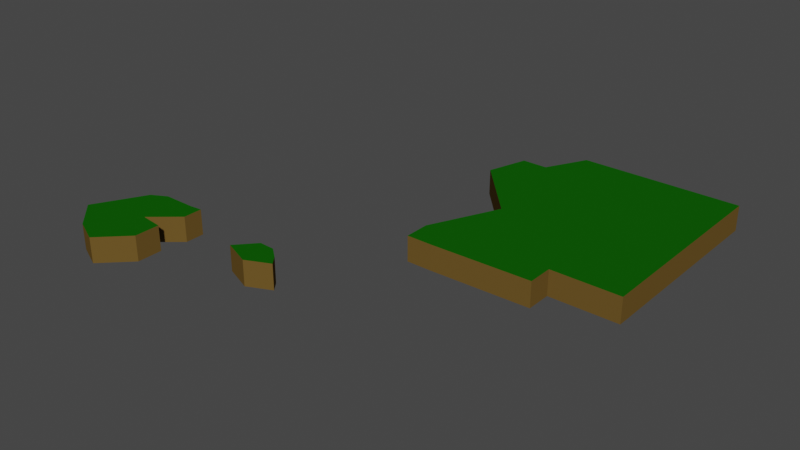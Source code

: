# Source: Environment.blend  (saved by Blender 3.4.6; exported with 4.5.12 LTS)
import bpy
from mathutils import Matrix  # noqa: F401  (used for matrix-valued properties, if any)

bpy.ops.wm.read_factory_settings(use_empty=True)
scene = bpy.context.scene
scene.name = 'Scene'

# ---- collections
col_collection = bpy.data.collections.new('Collection'); scene.collection.children.link(col_collection)

# ---- materials (node trees are filled in below, after node groups)
mat_dirt = bpy.data.materials.new('Dirt')
mat_dirt.use_transparent_shadow = False
mat_grass = bpy.data.materials.new('Grass')
mat_grass.use_transparent_shadow = False

# ---- material node trees
mat_dirt.use_nodes = True; mat_dirt.node_tree.nodes.clear()
_N = mat_dirt.node_tree.nodes; _L = mat_dirt.node_tree.links
n0 = _N.new('ShaderNodeBsdfPrincipled'); n0.name = 'Principled BSDF'; n0.location = (10, 300)
n0.distribution = 'GGX'
n0.subsurface_method = 'RANDOM_WALK_SKIN'
n0.inputs[0].default_value = (0.1473, 0.08829, 0.02225, 1.0)
n0.inputs[2].default_value = 1.0
n0.inputs[3].default_value = 1.45
n0.inputs[13].default_value = 0.0
n0.inputs[27].default_value = (0.0, 0.0, 0.0, 1.0)
n0.inputs[28].default_value = 1.0
n1 = _N.new('ShaderNodeOutputMaterial'); n1.name = 'Material Output'; n1.location = (300, 300)
_L.new(n0.outputs[0], n1.inputs[0])
n1.is_active_output = True
mat_grass.use_nodes = True; mat_grass.node_tree.nodes.clear()
_N = mat_grass.node_tree.nodes; _L = mat_grass.node_tree.links
n0 = _N.new('ShaderNodeBsdfPrincipled'); n0.name = 'Principled BSDF'; n0.location = (10, 300)
n0.distribution = 'GGX'
n0.subsurface_method = 'RANDOM_WALK_SKIN'
n0.inputs[0].default_value = (0.005388, 0.1025, 0.001969, 1.0)
n0.inputs[2].default_value = 1.0
n0.inputs[3].default_value = 1.45
n0.inputs[13].default_value = 0.0
n0.inputs[27].default_value = (0.0, 0.0, 0.0, 1.0)
n0.inputs[28].default_value = 1.0
n1 = _N.new('ShaderNodeOutputMaterial'); n1.name = 'Material Output'; n1.location = (300, 300)
_L.new(n0.outputs[0], n1.inputs[0])
n1.is_active_output = True

# ---- world
world_world = bpy.data.worlds.new('World'); scene.world = world_world
world_world.use_nodes = True; world_world.node_tree.nodes.clear()
_N = world_world.node_tree.nodes; _L = world_world.node_tree.links
n0 = _N.new('ShaderNodeOutputWorld'); n0.name = 'World Output'; n0.location = (300, 300)
n1 = _N.new('ShaderNodeBackground'); n1.name = 'Background'; n1.location = (10, 300)
n1.inputs[0].default_value = (0.05088, 0.05088, 0.05088, 1.0)
_L.new(n1.outputs[0], n0.inputs[0])
n0.is_active_output = True
world_world.color = (0.05088, 0.05088, 0.05088)
world_world.use_sun_shadow = False
world_world.sun_shadow_jitter_overblur = 0.0

# ---- meshes
me_plane = bpy.data.meshes.new('Plane')
me_plane.from_pydata([(-16.41, -11.06, -1.005), (-11.62, -10.85, -1.005), (-14.27, -7.105, -1.005), (-11.73, -9.701, -1.005), (-9.938, -11.91, -1.005), (-9.938, -9.914, -1.005), (-14.18, -13.15, -1.005), (-12.14, -14.07, -1.005), (-13.08, -6.46, -1.005), (-10.49, -6.46, -1.005), (-9.578, -7.877, -1.005), (-9.578, -6.362, -1.005), (-3.978, -8.688, -1.005), (-1.813, -9.559, -1.005), (-2.595, -7.168, -1.005), (0.08217, -8.688, -1.005), (-1.389, -7.209, -1.005), (-0.4998, -7.934, -1.005), (4.328, -0.01571, -1.005), (6.328, -0.01571, -1.005), (4.328, 1.984, -1.005), (6.328, 1.984, -1.005), (14.29, 0.21, -1.005), (14.29, 2.21, -1.005), (6.847, 7.47, -1.005), (8.847, 7.47, -1.005), (2.312, 12.44, -1.005), (4.312, 12.44, -1.005), (3.288, 15.61, -1.005), (5.288, 15.61, -1.005), (7.433, 12.44, -1.005), (8.408, 15.61, -1.005), (6.994, 18.83, -1.005), (10.12, 18.83, -1.005), (19.72, 2.21, -1.005), (19.72, 18.83, -1.005), (-14.27, -7.105, 1.005), (-16.41, -11.06, 1.005), (-11.62, -10.85, 1.005), (-11.73, -9.701, 1.005), (-9.938, -11.91, 1.005), (-9.938, -9.914, 1.005), (-14.18, -13.15, 1.005), (-12.14, -14.07, 1.005), (-10.49, -6.46, 1.005), (-13.08, -6.46, 1.005), (-9.578, -7.877, 1.005), (-9.578, -6.362, 1.005), (-2.595, -7.168, 1.005), (-3.978, -8.688, 1.005), (-1.813, -9.559, 1.005), (0.08217, -8.688, 1.005), (-0.4998, -7.934, 1.005), (-1.389, -7.209, 1.005), (4.328, 1.984, 1.005), (4.328, -0.01571, 1.005), (6.328, -0.01571, 1.005), (6.328, 1.984, 1.005), (14.29, 0.21, 1.005), (14.29, 2.21, 1.005), (8.847, 7.47, 1.005), (6.847, 7.47, 1.005), (4.312, 12.44, 1.005), (2.312, 12.44, 1.005), (5.288, 15.61, 1.005), (3.288, 15.61, 1.005), (7.433, 12.44, 1.005), (8.408, 15.61, 1.005), (10.12, 18.83, 1.005), (6.994, 18.83, 1.005), (19.72, 2.21, 1.005), (19.72, 18.83, 1.005)], [], [(0, 2, 3, 1), (3, 5, 4, 1), (4, 7, 6, 1), (1, 6, 0), (2, 8, 9, 3), (9, 11, 10, 3), (12, 14, 15, 13), (14, 16, 17, 15), (18, 20, 21, 19), (21, 23, 22, 19), (20, 24, 25, 21), (21, 25, 23), (24, 26, 27, 25), (26, 28, 29, 27), (29, 31, 30, 27), (29, 32, 33, 31), (27, 30, 25), (30, 31, 25), (33, 25, 31), (25, 33, 23), (33, 35, 34, 23), (37, 38, 39, 36), (39, 38, 40, 41), (40, 38, 42, 43), (38, 37, 42), (36, 39, 44, 45), (44, 39, 46, 47), (49, 50, 51, 48), (48, 51, 52, 53), (55, 56, 57, 54), (57, 56, 58, 59), (54, 57, 60, 61), (57, 59, 60), (61, 60, 62, 63), (63, 62, 64, 65), (64, 62, 66, 67), (64, 67, 68, 69), (62, 60, 66), (66, 60, 67), (68, 67, 60), (60, 59, 68), (68, 59, 70, 71), (10, 11, 47, 46), (22, 23, 59, 58), (11, 9, 44, 47), (3, 10, 46, 39), (19, 22, 58, 56), (14, 12, 49, 48), (33, 32, 69, 68), (4, 5, 41, 40), (12, 13, 50, 49), (32, 29, 64, 69), (5, 3, 39, 41), (24, 20, 54, 61), (13, 15, 51, 50), (6, 7, 43, 42), (17, 16, 53, 52), (7, 4, 40, 43), (16, 14, 48, 53), (26, 24, 61, 63), (15, 17, 52, 51), (0, 6, 42, 37), (20, 18, 55, 54), (34, 35, 71, 70), (9, 8, 45, 44), (29, 28, 65, 64), (18, 19, 56, 55), (35, 33, 68, 71), (8, 2, 36, 45), (28, 26, 63, 65), (23, 34, 70, 59), (2, 0, 37, 36)])
me_plane.polygons.foreach_set('material_index', [0, 0, 0, 0, 0, 0, 0, 0, 0, 0, 0, 0, 0, 0, 0, 0, 0, 0, 0, 0, 0, 1, 1, 1, 1, 1, 1, 1, 1, 1, 1, 1, 1, 1, 1, 1, 1, 1, 1, 1, 1, 1, 0, 0, 0, 0, 0, 0, 0, 0, 0, 0, 0, 0, 0, 0, 0, 0, 0, 0, 0, 0, 0, 0, 0, 0, 0, 0, 0, 0, 0, 0])
_uv = me_plane.uv_layers.new(name='UVMap')
_uv.uv.foreach_set('vector', [0.0, 0.0, 0.0, 1.0, 1.0, 1.0, 1.0, 0.0, 1.0, 1.0, 1.0, 1.0, 1.0, 0.0, 1.0, 0.0, 1.0, 0.0, 1.0, 0.0, 1.0, 0.0, 1.0, 0.0, 1.0, 0.0, 1.0, 0.0, 0.0, 0.0, 0.0, 1.0, 0.0, 1.0, 1.0, 1.0, 1.0, 1.0, 1.0, 1.0, 1.0, 1.0, 1.0, 1.0, 1.0, 1.0, 0.0, 0.0, 0.0, 1.0, 1.0, 1.0, 1.0, 0.0, 0.0, 1.0, 0.0, 1.0, 1.0, 1.0, 1.0, 1.0, 0.0, 0.0, 0.0, 1.0, 1.0, 1.0, 1.0, 0.0, 1.0, 1.0, 1.0, 1.0, 1.0, 0.0, 1.0, 0.0, 0.0, 1.0, 0.0, 1.0, 1.0, 1.0, 1.0, 1.0, 1.0, 1.0, 1.0, 1.0, 1.0, 1.0, 0.0, 1.0, 0.0, 1.0, 1.0, 1.0, 1.0, 1.0, 0.0, 1.0, 0.0, 1.0, 1.0, 1.0, 1.0, 1.0, 1.0, 1.0, 1.0, 1.0, 1.0, 1.0, 1.0, 1.0, 1.0, 1.0, 1.0, 1.0, 1.0, 1.0, 1.0, 1.0, 1.0, 1.0, 1.0, 1.0, 1.0, 1.0, 1.0, 1.0, 1.0, 1.0, 1.0, 1.0, 1.0, 1.0, 1.0, 1.0, 1.0, 1.0, 1.0, 1.0, 1.0, 1.0, 1.0, 1.0, 1.0, 1.0, 1.0, 1.0, 1.0, 1.0, 1.0, 1.0, 0.0, 0.0, 1.0, 0.0, 1.0, 1.0, 0.0, 1.0, 1.0, 1.0, 1.0, 0.0, 1.0, 0.0, 1.0, 1.0, 1.0, 0.0, 1.0, 0.0, 1.0, 0.0, 1.0, 0.0, 1.0, 0.0, 0.0, 0.0, 1.0, 0.0, 0.0, 1.0, 1.0, 1.0, 1.0, 1.0, 0.0, 1.0, 1.0, 1.0, 1.0, 1.0, 1.0, 1.0, 1.0, 1.0, 0.0, 0.0, 1.0, 0.0, 1.0, 1.0, 0.0, 1.0, 0.0, 1.0, 1.0, 1.0, 1.0, 1.0, 0.0, 1.0, 0.0, 0.0, 1.0, 0.0, 1.0, 1.0, 0.0, 1.0, 1.0, 1.0, 1.0, 0.0, 1.0, 0.0, 1.0, 1.0, 0.0, 1.0, 1.0, 1.0, 1.0, 1.0, 0.0, 1.0, 1.0, 1.0, 1.0, 1.0, 1.0, 1.0, 0.0, 1.0, 1.0, 1.0, 1.0, 1.0, 0.0, 1.0, 0.0, 1.0, 1.0, 1.0, 1.0, 1.0, 0.0, 1.0, 1.0, 1.0, 1.0, 1.0, 1.0, 1.0, 1.0, 1.0, 1.0, 1.0, 1.0, 1.0, 1.0, 1.0, 1.0, 1.0, 1.0, 1.0, 1.0, 1.0, 1.0, 1.0, 1.0, 1.0, 1.0, 1.0, 1.0, 1.0, 1.0, 1.0, 1.0, 1.0, 1.0, 1.0, 1.0, 1.0, 1.0, 1.0, 1.0, 1.0, 1.0, 1.0, 1.0, 1.0, 1.0, 1.0, 1.0, 1.0, 1.0, 1.0, 1.0, 1.0, 1.0, 1.0, 1.0, 1.0, 1.0, 0.0, 1.0, 1.0, 1.0, 1.0, 1.0, 0.0, 1.0, 1.0, 1.0, 1.0, 1.0, 1.0, 1.0, 1.0, 1.0, 1.0, 1.0, 1.0, 1.0, 1.0, 1.0, 1.0, 1.0, 0.0, 1.0, 0.0, 1.0, 0.0, 1.0, 0.0, 0.0, 1.0, 0.0, 0.0, 0.0, 0.0, 0.0, 1.0, 1.0, 1.0, 1.0, 1.0, 1.0, 1.0, 1.0, 1.0, 1.0, 0.0, 1.0, 1.0, 1.0, 1.0, 1.0, 0.0, 0.0, 0.0, 1.0, 0.0, 1.0, 0.0, 0.0, 0.0, 1.0, 1.0, 1.0, 1.0, 1.0, 1.0, 1.0, 1.0, 1.0, 1.0, 1.0, 1.0, 1.0, 1.0, 1.0, 1.0, 0.0, 1.0, 0.0, 1.0, 0.0, 1.0, 0.0, 1.0, 1.0, 0.0, 1.0, 1.0, 1.0, 1.0, 1.0, 0.0, 1.0, 0.0, 1.0, 0.0, 1.0, 0.0, 1.0, 0.0, 1.0, 1.0, 0.0, 1.0, 0.0, 1.0, 1.0, 1.0, 1.0, 0.0, 1.0, 0.0, 1.0, 0.0, 1.0, 0.0, 0.0, 1.0, 0.0, 1.0, 0.0, 1.0, 0.0, 1.0, 0.0, 1.0, 0.0, 1.0, 0.0, 1.0, 0.0, 1.0, 1.0, 1.0, 1.0, 1.0, 1.0, 1.0, 1.0, 1.0, 0.0, 0.0, 1.0, 0.0, 1.0, 0.0, 0.0, 0.0, 0.0, 1.0, 0.0, 0.0, 0.0, 0.0, 0.0, 1.0, 1.0, 1.0, 1.0, 1.0, 1.0, 1.0, 1.0, 1.0, 1.0, 1.0, 0.0, 1.0, 0.0, 1.0, 1.0, 1.0, 1.0, 1.0, 0.0, 1.0, 0.0, 1.0, 1.0, 1.0, 0.0, 0.0, 1.0, 0.0, 1.0, 0.0, 0.0, 0.0, 1.0, 1.0, 1.0, 1.0, 1.0, 1.0, 1.0, 1.0, 0.0, 1.0, 0.0, 1.0, 0.0, 1.0, 0.0, 1.0, 0.0, 1.0, 0.0, 1.0, 0.0, 1.0, 0.0, 1.0, 1.0, 1.0, 1.0, 1.0, 1.0, 1.0, 1.0, 1.0, 0.0, 1.0, 0.0, 0.0, 0.0, 0.0, 0.0, 1.0])
me_plane.materials.append(mat_dirt)
me_plane.materials.append(mat_grass)
me_plane.update()

# ---- objects
ob_plane = bpy.data.objects.new('Plane', me_plane)

# ---- transforms, parenting, visibility, modifiers, constraints
ob_plane.location = (0.0, 0.0, 0.0)

# ---- collection membership
col_collection.objects.link(ob_plane)

# ---- scene / render settings (as saved in the file)
scene.frame_start = 1; scene.frame_end = 250; scene.frame_set(1)
scene.render.engine = 'BLENDER_EEVEE_NEXT'
scene.cycles.sampling_pattern = 'TABULATED_SOBOL'
scene.cycles.use_light_tree = False
scene.view_settings.view_transform = 'Filmic'
bpy.context.view_layer.update()

# ---- added for rendering (the .blend has no active camera and no usable light): camera, sun
cam_auto = bpy.data.cameras.new('AutoCamera')
cam_auto.lens = 50.0
cam_auto.sensor_width = 36.0
cam_auto.clip_end = 1000.0
ob_auto_camera = bpy.data.objects.new('AutoCamera', cam_auto)
scene.collection.objects.link(ob_auto_camera)
ob_auto_camera.location = (46.9034, -51.9192, 36.2004)
ob_auto_camera.rotation_euler = (1.09748, -7.21219e-08, 0.694738)
scene.camera = ob_auto_camera
light_auto_sun = bpy.data.lights.new('AutoSun', 'SUN')
light_auto_sun.energy = 3.0
light_auto_sun.angle = 0.0523599
ob_auto_sun = bpy.data.objects.new('AutoSun', light_auto_sun)
scene.collection.objects.link(ob_auto_sun)
ob_auto_sun.rotation_euler = (0.872665, 0.174533, 0.523599)
bpy.context.view_layer.update()
